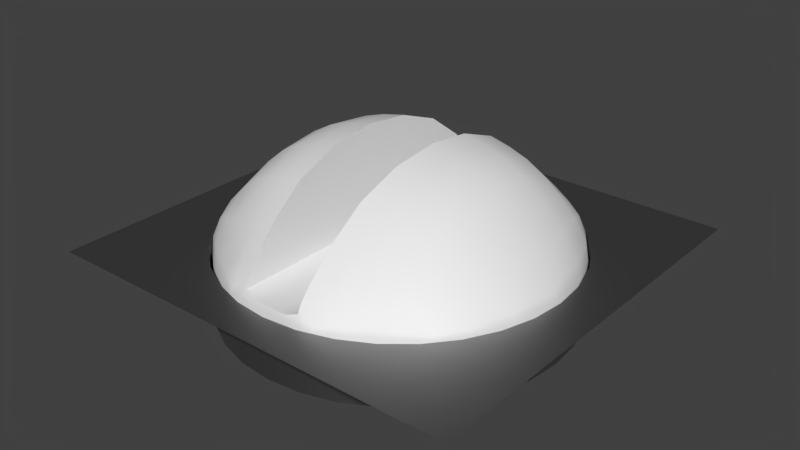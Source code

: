 # Source: decal02_36.blend  (saved by Blender 2.78.0; exported with 4.5.12 LTS)
import bpy
from mathutils import Matrix  # noqa: F401  (used for matrix-valued properties, if any)

bpy.ops.wm.read_factory_settings(use_empty=True)
scene = bpy.context.scene
scene.name = 'Scene'

# ---- collections
col_collection_1 = bpy.data.collections.new('Collection 1'); scene.collection.children.link(col_collection_1)

# ---- materials (node trees are filled in below, after node groups)
mat_1m = bpy.data.materials.new('1M')
mat_1m.alpha_threshold = 0.0
mat_1m.diffuse_color = (0.1581, 0.1581, 0.1581, 1.0)
mat_1m.roughness = 0.5
mat_1ma = bpy.data.materials.new('1Ma')
mat_1ma.alpha_threshold = 0.0
mat_1ma.roughness = 0.5
mat_1mb = bpy.data.materials.new('1Mb')
mat_1mb.alpha_threshold = 0.0
mat_1mb.diffuse_color = (0.5197, 0.5197, 0.5197, 1.0)
mat_1mb.roughness = 0.5
mat_base = bpy.data.materials.new('base')
mat_base.alpha_threshold = 0.0
mat_base.diffuse_color = (0.15, 0.15, 0.15, 1.0)
mat_base.roughness = 0.5

# ---- node groups
ng_auto_smooth = bpy.data.node_groups.new('Auto Smooth', 'GeometryNodeTree')
_s = ng_auto_smooth.interface.new_socket(name='Geometry', in_out='OUTPUT', socket_type='NodeSocketGeometry')
_s = ng_auto_smooth.interface.new_socket(name='Geometry', in_out='INPUT', socket_type='NodeSocketGeometry')
_s = ng_auto_smooth.interface.new_socket(name='Angle', in_out='INPUT', socket_type='NodeSocketFloat')
_s.subtype = 'ANGLE'
_s.min_value = 0.0
_s.max_value = 3.142
ng_auto_smooth.is_modifier = True
_N = ng_auto_smooth.nodes; _L = ng_auto_smooth.links
n0 = _N.new('NodeGroupOutput'); n0.name = 'Group Output'; n0.location = (480, -100)
n1 = _N.new('NodeGroupInput'); n1.name = 'Group Input'; n1.location = (-420, -300)
n2 = _N.new('NodeGroupInput'); n2.name = 'Group Input.001'; n2.location = (-60, -100)
n3 = _N.new('GeometryNodeSetShadeSmooth'); n3.name = 'Set Shade Smooth'; n3.location = (120, -100)
n3.domain = 'EDGE'
n4 = _N.new('GeometryNodeSetShadeSmooth'); n4.name = 'Set Shade Smooth.001'; n4.location = (300, -100)
n5 = _N.new('GeometryNodeInputMeshEdgeAngle'); n5.name = 'Edge Angle'; n5.location = (-420, -220)
n6 = _N.new('GeometryNodeInputEdgeSmooth'); n6.name = 'Is Edge Smooth'; n6.location = (-60, -160)
n7 = _N.new('GeometryNodeInputShadeSmooth'); n7.name = 'Is Face Smooth'; n7.location = (-240, -340)
n8 = _N.new('FunctionNodeBooleanMath'); n8.name = 'Boolean Math'; n8.location = (-60, -220)
n9 = _N.new('FunctionNodeCompare'); n9.name = 'Compare'; n9.location = (-240, -180)
n9.operation = 'LESS_EQUAL'
_L.new(n5.outputs[0], n9.inputs[0])
_L.new(n4.outputs[0], n0.inputs[0])
_L.new(n1.outputs[1], n9.inputs[1])
_L.new(n9.outputs[0], n8.inputs[0])
_L.new(n7.outputs[0], n8.inputs[1])
_L.new(n2.outputs[0], n3.inputs[0])
_L.new(n6.outputs[0], n3.inputs[1])
_L.new(n3.outputs[0], n4.inputs[0])
_L.new(n8.outputs[0], n3.inputs[2])
n0.is_active_output = True

# ---- material node trees
mat_1m.use_nodes = True; mat_1m.node_tree.nodes.clear()
_N = mat_1m.node_tree.nodes; _L = mat_1m.node_tree.links
n0 = _N.new('ShaderNodeOutputMaterial'); n0.name = 'Material Output'; n0.location = (300, 300)
n1 = _N.new('ShaderNodeBsdfDiffuse'); n1.name = 'Diffuse BSDF'; n1.location = (10, 300)
n1.inputs[0].default_value = (0.1581, 0.1581, 0.1581, 1.0)
_L.new(n1.outputs[0], n0.inputs[0])
n0.is_active_output = True
mat_1ma.use_nodes = True; mat_1ma.node_tree.nodes.clear()
_N = mat_1ma.node_tree.nodes; _L = mat_1ma.node_tree.links
n0 = _N.new('ShaderNodeOutputMaterial'); n0.name = 'Material Output'; n0.location = (300, 300)
n1 = _N.new('ShaderNodeBsdfDiffuse'); n1.name = 'Diffuse BSDF'; n1.location = (10, 300)
_L.new(n1.outputs[0], n0.inputs[0])
n0.is_active_output = True
mat_1mb.use_nodes = True; mat_1mb.node_tree.nodes.clear()
_N = mat_1mb.node_tree.nodes; _L = mat_1mb.node_tree.links
n0 = _N.new('ShaderNodeOutputMaterial'); n0.name = 'Material Output'; n0.location = (300, 300)
n1 = _N.new('ShaderNodeBsdfDiffuse'); n1.name = 'Diffuse BSDF'; n1.location = (10, 300)
n1.inputs[0].default_value = (0.1297, 0.1297, 0.1297, 1.0)
_L.new(n1.outputs[0], n0.inputs[0])
n0.is_active_output = True
mat_base.use_nodes = True; mat_base.node_tree.nodes.clear()
_N = mat_base.node_tree.nodes; _L = mat_base.node_tree.links
n0 = _N.new('ShaderNodeOutputMaterial'); n0.name = 'Material Output'; n0.location = (300, 300)
n1 = _N.new('ShaderNodeBsdfDiffuse'); n1.name = 'Diffuse BSDF'; n1.location = (-22, 188)
n1.inputs[0].default_value = (0.1376, 0.1376, 0.1376, 1.0)
n2 = _N.new('ShaderNodeBsdfAnisotropic'); n2.name = 'Glossy BSDF'; n2.location = (-18, 372)
n2.distribution = 'GGX'
n2.inputs[0].default_value = (0.35, 0.35, 0.35, 1.0)
n2.inputs[1].default_value = 0.4472
_L.new(n2.outputs[0], n0.inputs[0])
n0.is_active_output = True

# ---- world
world_world = bpy.data.worlds.new('World'); scene.world = world_world
world_world.use_nodes = True; world_world.node_tree.nodes.clear()
_N = world_world.node_tree.nodes; _L = world_world.node_tree.links
n0 = _N.new('ShaderNodeMath'); n0.name = 'Math.001'; n0.location = (3, 138)
n0.inputs[1].default_value = 1.0
n1 = _N.new('ShaderNodeMath'); n1.name = 'Math.003'; n1.location = (376, 139)
n1.operation = 'MULTIPLY'
n1.inputs[1].default_value = 1.0
n2 = _N.new('ShaderNodeMath'); n2.name = 'Math.002'; n2.location = (198, 135)
n2.operation = 'POWER'
n2.inputs[1].default_value = 0.1
n3 = _N.new('ShaderNodeMath'); n3.name = 'Math'; n3.location = (-179, 137)
n3.operation = 'MULTIPLY'
n4 = _N.new('ShaderNodeBackground'); n4.name = 'Background'; n4.location = (630, 254)
n4.inputs[0].default_value = (0.05088, 0.05088, 0.05088, 1.0)
n5 = _N.new('ShaderNodeOutputWorld'); n5.name = 'World Output'; n5.location = (890, 246)
n6 = _N.new('ShaderNodeTexCoord'); n6.name = 'Texture Coordinate'; n6.location = (-1202, 211)
n7 = _N.new('ShaderNodeMapping'); n7.name = 'Mapping'; n7.location = (-884, 241)
_L.new(n4.outputs[0], n5.inputs[0])
_L.new(n3.outputs[0], n0.inputs[0])
_L.new(n0.outputs[0], n2.inputs[0])
_L.new(n2.outputs[0], n1.inputs[0])
_L.new(n1.outputs[0], n4.inputs[1])
_L.new(n6.outputs[0], n7.inputs[0])
n5.is_active_output = True
world_world.color = (0.05088, 0.05088, 0.05088)
world_world.use_sun_shadow = False
world_world.sun_shadow_jitter_overblur = 0.0
world_world.cycles.sampling_method = 'MANUAL'

# ---- meshes
me_flat_rnd = bpy.data.meshes.new('FLAT_RND')
me_flat_rnd.from_pydata([(-0.2794, 0.08215, 0.2336), (-0.08978, 0.2152, 0.3361), (-0.1727, 0.07728, 0.3819), (-0.2794, -0.08215, 0.2336), (-0.09972, 0.07931, 0.413), (-0.08978, -0.2152, 0.3361), (-0.07487, 0.2773, 0.2646), (-0.1727, -0.07728, 0.3819), (-0.09972, -0.07931, 0.413), (-0.07487, -0.2773, 0.2646), (-0.2434, -0.07942, 0.3133), (0.2794, -0.08215, 0.2336), (0.08978, -0.2152, 0.3361), (-0.2434, 0.07942, 0.3133), (0.2794, 0.08215, 0.2336), (0.1727, -0.07728, 0.3819), (0.09972, -0.07931, 0.413), (0.08978, 0.2152, 0.3361), (0.1727, 0.07728, 0.3819), (0.09972, 0.07931, 0.413), (0.07487, -0.2773, 0.2646), (0.2434, -0.07942, 0.3133), (0.07487, 0.2773, 0.2646), (0.2434, 0.07942, 0.3133), (-0.1501, 0.2483, 0.2305), (-0.1501, -0.2483, 0.2305), (-0.1539, -0.2027, 0.3154), (-0.2198, -0.195, 0.2318), (-0.1539, 0.2027, 0.3154), (-0.0891, -0.2785, 0.2244), (-0.2104, -0.1817, 0.2924), (0.1501, -0.2483, 0.2305), (-0.2198, 0.195, 0.2318), (0.1539, -0.2027, 0.3154), (0.2198, -0.195, 0.2318), (0.0891, -0.2785, 0.2244), (0.2104, -0.1817, 0.2924), (-0.0891, 0.2785, 0.2244), (-0.2104, 0.1817, 0.2924), (0.1501, 0.2483, 0.2305), (0.1539, 0.2027, 0.3154), (0.2198, 0.195, 0.2318), (0.0891, 0.2785, 0.2244), (-0.03216, -0.2861, 0.219), (0.2104, 0.1817, 0.2924), (-0.03216, 0.2861, 0.219), (0.03216, -0.2861, 0.219), (0.03216, 0.2861, 0.219), (0.05562, -0.2149, 0.3477), (-0.05562, -0.2149, 0.3477), (0.1787, 0.0, 0.3882), (0.1334, -0.03915, 0.1545), (-0.1787, 0.0, 0.3882), (0.2176, -0.1923, 0.263), (-0.1334, -0.03915, 0.1545), (0.1206, -0.2122, 0.3252), (-0.2176, -0.1923, 0.263), (0.1852, -0.1911, 0.305), (-0.1206, -0.2122, 0.3252), (0.162, -0.1473, 0.359), (-0.1852, -0.1911, 0.305), (0.05562, 0.2149, 0.3477), (0.05966, -0.0803, 0.4214), (-0.162, -0.1473, 0.359), (-0.05562, 0.2149, 0.3477), (0.2071, -0.07729, 0.3533), (-0.05966, -0.0803, 0.4214), (-0.2071, -0.07729, 0.3533), (0.1334, 0.03915, 0.1545), (0.2176, 0.1923, 0.263), (0.1495, -0.2382, 0.2671), (0.1019, 0.0, 0.4216), (-0.1334, 0.03915, 0.1545), (0.2782, -0.0817, 0.1997), (0.1378, -0.07831, 0.4011), (0.1206, 0.2122, 0.3252), (-0.2176, 0.1923, 0.263), (0.1852, 0.1911, 0.305), (-0.1495, -0.2382, 0.2671), (-0.1019, 0.0, 0.4216), (-0.1206, 0.2122, 0.3252), (0.08859, -0.2762, 0.1997), (0.162, 0.1473, 0.359), (-0.2782, -0.0817, 0.1997), (-0.1852, 0.1911, 0.305), (-0.1378, -0.07831, 0.4011), (0.05966, 0.0803, 0.4214), (-0.162, 0.1473, 0.359), (-0.08859, -0.2762, 0.1997), (0.2537, 0.0, 0.3164), (0.0991, -0.08741, 0.1246), (0.2071, 0.07729, 0.3533), (-0.05966, 0.0803, 0.4214), (-0.2071, 0.07729, 0.3533), (0.09506, -0.1529, 0.3853), (0.04246, -0.1324, 0.1545), (0.1857, -0.2236, 0.2312), (0.1495, 0.2382, 0.2671), (-0.2537, 0.0, 0.3164), (0.2248, -0.1447, 0.305), (0.04, -0.1247, 0.1246), (-0.0991, -0.08741, 0.1246), (0.2782, 0.0817, 0.1997), (0.1378, 0.07831, 0.4011), (0.1168, -0.2672, 0.2286), (-0.1495, 0.2382, 0.2671), (-0.09506, -0.1529, 0.3853), (0.08859, 0.2762, 0.1997), (-0.04246, -0.1324, 0.1545), (-0.2782, 0.0817, 0.1997), (-0.1857, -0.2236, 0.2312), (-0.1378, 0.07831, 0.4011), (-0.08859, 0.2762, 0.1997), (-0.2248, -0.1447, 0.305), (0.0858, -0.2794, 0.2468), (-0.04, -0.1247, 0.1246), (0.06248, -0.2842, 0.2203), (0.1256, -0.0369, 0.1246), (0.2924, 0.0, 0.2342), (0.0991, 0.08741, 0.1246), (-0.1168, -0.2672, 0.2286), (0.08326, -0.259, 0.2883), (0.09506, 0.1529, 0.3853), (0.04246, 0.1324, 0.1545), (0.1857, 0.2236, 0.2312), (0.2248, 0.1447, 0.305), (0.04, 0.1247, 0.1246), (-0.0858, -0.2794, 0.2468), (-0.0991, 0.08741, 0.1246), (0.1168, 0.2672, 0.2286), (-0.06248, -0.2842, 0.2203), (-0.1256, -0.0369, 0.1246), (-0.09506, 0.1529, 0.3853), (-0.2924, 0.0, 0.2342), (-0.08326, -0.259, 0.2883), (-0.04246, 0.1324, 0.1545), (-0.1857, 0.2236, 0.2312), (-0.2248, 0.1447, 0.305), (0.05193, -0.2738, 0.2803), (0.1052, -0.09279, 0.1545), (0.0858, 0.2794, 0.2468), (-0.04, 0.1247, 0.1246), (-0.05193, -0.2738, 0.2803), (0.06248, 0.2842, 0.2203), (0.1256, 0.0369, 0.1246), (0.271, -0.08169, 0.2705), (-0.1052, -0.09279, 0.1545), (-0.1168, 0.2672, 0.2286), (0.08326, 0.259, 0.2883), (-0.271, -0.08169, 0.2705), (-0.0858, 0.2794, 0.2468), (-0.06248, 0.2842, 0.2203), (-0.1256, 0.0369, 0.1246), (-0.08326, 0.259, 0.2883), (0.05193, 0.2738, 0.2803), (0.1052, 0.09279, 0.1545), (-0.05193, 0.2738, 0.2803), (0.271, 0.08169, 0.2705), (-0.2195, -0.1936, 0.1997), (-0.0692, -0.1109, 0.1246), (-0.1052, 0.09279, 0.1545), (0.2195, -0.1936, 0.1997), (0.0692, -0.1109, 0.1246), (-0.271, 0.08169, 0.2705), (-0.2514, -0.1514, 0.2325), (-0.07352, -0.1177, 0.1545), (-0.2195, 0.1936, 0.1997), (-0.1533, -0.2456, 0.1997), (-0.01382, -0.1366, 0.1545), (-0.0692, 0.1109, 0.1246), (-0.02885, -0.2848, 0.1997), (0.2514, -0.1514, 0.2325), (-0.01681, -0.2824, 0.2601), (-0.01304, -0.1286, 0.1246), (0.07352, -0.1177, 0.1545), (0.2195, 0.1936, 0.1997), (0.0692, 0.1109, 0.1246), (-0.2514, 0.1514, 0.2325), (-0.07352, 0.1177, 0.1545), (0.1533, -0.2456, 0.1997), (0.0, -0.2861, 0.219), (-0.1533, 0.2456, 0.1997), (0.01382, -0.1366, 0.1545), (-0.01382, 0.1366, 0.1545), (0.02885, -0.2848, 0.1997), (0.01681, -0.2824, 0.2601), (0.01304, -0.1286, 0.1246), (-0.02885, 0.2848, 0.1997), (0.2514, 0.1514, 0.2325), (-0.01681, 0.2824, 0.2601), (-0.01304, 0.1286, 0.1246), (0.03231, -0.2865, 0.2362), (0.07352, 0.1177, 0.1545), (-0.03231, -0.2865, 0.2362), (0.1938, -0.1444, 0.3365), (0.1293, -0.1509, 0.3746), (0.215, 0.0, 0.3581), (0.142, 0.0, 0.4086), (0.1533, 0.2456, 0.1997), (-0.1938, -0.1444, 0.3365), (-0.1293, -0.1509, 0.3746), (0.0, 0.2861, 0.219), (0.185, -0.2164, 0.2654), (0.11, -0.2618, 0.2661), (-0.215, 0.0, 0.3581), (-0.142, 0.0, 0.4086), (0.06404, -0.2852, 0.2405), (0.01382, 0.1366, 0.1545), (0.02885, 0.2848, 0.1997), (0.01681, 0.2824, 0.2601), (0.2453, -0.1502, 0.2671), (0.2833, 0.0, 0.272), (0.01304, 0.1286, 0.1246), (0.08432, -0.1001, 0.1246), (0.05426, -0.1193, 0.1246), (0.0263, -0.1276, 0.1246), (0.03231, 0.2865, 0.2362), (-0.03231, 0.2865, 0.2362), (-0.185, -0.2164, 0.2654), (0.1938, 0.1444, 0.3365), (-0.11, -0.2618, 0.2661), (-0.06404, -0.2852, 0.2405), (0.1293, 0.1509, 0.3746), (0.1315, 0.0, 0.1246), (0.113, -0.06798, 0.1246), (-0.1938, 0.1444, 0.3365), (-0.1293, 0.1509, 0.3746), (0.185, 0.2164, 0.2654), (0.05125, -0.2783, 0.2677), (0.03273, -0.2819, 0.261), (0.05813, -0.1541, 0.3935), (0.06012, 0.0, 0.4308), (-0.2453, -0.1502, 0.2671), (-0.2833, 0.0, 0.272), (0.11, 0.2618, 0.2661), (-0.08432, -0.1001, 0.1246), (0.0532, -0.2568, 0.3034), (0.1868, -0.2217, 0.1997), (0.1202, -0.2642, 0.1997), (0.05821, -0.2826, 0.1997), (0.2913, 0.0, 0.1997), (-0.05426, -0.1193, 0.1246), (-0.0263, -0.1276, 0.1246), (0.2503, -0.1505, 0.1997), (-0.1315, 0.0, 0.1246), (-0.113, -0.06798, 0.1246), (0.08957, -0.1063, 0.1545), (0.05763, -0.1266, 0.1545), (0.02789, -0.1356, 0.1545), (0.06404, 0.2852, 0.2405), (0.2453, 0.1502, 0.2671), (-0.05125, -0.2783, 0.2677), (-0.03273, -0.2819, 0.261), (0.08432, 0.1001, 0.1246), (-0.05813, -0.1541, 0.3935), (-0.06012, 0.0, 0.4308), (-0.0532, -0.2568, 0.3034), (-0.1868, -0.2217, 0.1997), (0.05426, 0.1193, 0.1246), (0.1397, 0.0, 0.1545), (0.12, -0.07214, 0.1545), (-0.1202, -0.2642, 0.1997), (-0.05821, -0.2826, 0.1997), (0.0263, 0.1276, 0.1246), (-0.2913, 0.0, 0.1997), (-0.2503, -0.1505, 0.1997), (-0.08957, -0.1063, 0.1545), (-0.05763, -0.1266, 0.1545), (-0.02789, -0.1356, 0.1545), (-0.185, 0.2164, 0.2654), (-0.11, 0.2618, 0.2661), (-0.06404, 0.2852, 0.2405), (0.113, 0.06798, 0.1246), (0.05125, 0.2783, 0.2677), (-0.1397, 0.0, 0.1545), (0.03273, 0.2819, 0.261), (-0.12, -0.07214, 0.1545), (0.05813, 0.1541, 0.3935), (-0.2453, 0.1502, 0.2671), (-0.08432, 0.1001, 0.1246), (0.0532, 0.2568, 0.3034), (0.1868, 0.2217, 0.1997), (0.1202, 0.2642, 0.1997), (0.05821, 0.2826, 0.1997), (-0.05426, 0.1193, 0.1246), (0.0, -0.1366, 0.1545), (-0.0263, 0.1276, 0.1246), (0.2503, 0.1505, 0.1997), (0.0, -0.2865, 0.2362), (0.0, -0.2824, 0.2601), (-0.113, 0.06798, 0.1246), (0.08957, 0.1063, 0.1545), (0.0, -0.1286, 0.1246), (0.0, -0.2848, 0.1997), (0.05763, 0.1266, 0.1545), (0.02789, 0.1356, 0.1545), (-0.05125, 0.0, 0.2677), (0.05125, 0.0, 0.2677), (0.0, 0.0, 0.2601), (0.05319, 0.0, 0.3034), (0.05562, 0.0, 0.3477), (0.01681, 0.0, 0.2601), (0.03273, 0.0, 0.261), (-0.05319, 0.0, 0.3034), (-0.05562, 0.0, 0.3477), (-0.01681, 0.0, 0.2601), (-0.03273, 0.0, 0.261), (-0.05125, 0.2783, 0.2677), (-0.03273, 0.2819, 0.261), (-0.05813, 0.1541, 0.3935), (-0.0532, 0.2568, 0.3034), (-0.1868, 0.2217, 0.1997), (0.12, 0.07214, 0.1545), (-0.1202, 0.2642, 0.1997), (-0.05821, 0.2826, 0.1997), (-0.2503, 0.1505, 0.1997), (-0.08957, 0.1063, 0.1545), (-0.05763, 0.1266, 0.1545), (-0.02789, 0.1356, 0.1545), (-0.12, 0.07214, 0.1545), (0.0, 0.1366, 0.1545), (0.0, 0.2865, 0.2362), (0.0, 0.2824, 0.2601), (0.0, 0.1286, 0.1246), (0.0, 0.2848, 0.1997)], [], [(1, 64, 310, 153), (178, 181, 313, 317), (19, 103, 222, 122), (307, 271, 150, 6, 156), (3, 83, 265, 164), (42, 140, 234, 129), (224, 260, 139, 90), (213, 90, 139, 246), (42, 143, 249, 140), (312, 287, 102, 68), (37, 112, 313, 147), (305, 298, 322, 189), (235, 266, 146, 101), (6, 150, 270, 153), (267, 108, 88, 261), (28, 84, 225, 87), (47, 208, 324, 201), (308, 189, 217, 271), (25, 167, 261, 120), (317, 313, 112, 135), (284, 169, 178, 317), (5, 58, 220, 134), (30, 56, 218, 60), (40, 82, 219, 77), (4, 111, 205, 79), (272, 119, 155, 312), (290, 319, 160, 128), (237, 246, 139, 161), (18, 50, 196, 91), (213, 246, 174, 162), (244, 131, 54, 274), (241, 115, 108, 267), (5, 134, 256, 49), (165, 267, 261, 167), (25, 78, 218, 110), (262, 268, 168, 170), (9, 134, 220, 127), (10, 113, 199, 67), (299, 280, 154, 273, 297), (214, 162, 174, 247), (42, 107, 283, 143), (25, 120, 220, 78), (302, 275, 209, 301), (45, 217, 321, 201), (304, 49, 256, 303), (23, 91, 196, 89), (8, 79, 205, 85), (263, 295, 123, 126), (32, 177, 278, 76), (45, 151, 271, 217), (260, 51, 73, 243), (303, 296, 307, 156, 310), (8, 66, 255, 79), (276, 265, 83, 54), (235, 159, 165, 266), (7, 52, 204, 67), (29, 88, 262, 130), (26, 78, 220, 58), (7, 63, 200, 85), (231, 86, 277, 61, 300), (263, 212, 207, 295), (305, 172, 289, 298), (13, 93, 225, 137), (44, 69, 227, 77), (273, 154, 22, 140, 249), (174, 179, 238, 247), (11, 73, 240, 118), (11, 118, 211, 145), (11, 145, 210, 171), (11, 171, 243, 73), (40, 75, 222, 82), (272, 312, 68, 144), (12, 94, 230, 48), (12, 48, 236, 121), (12, 121, 203, 55), (12, 55, 195, 94), (29, 130, 221, 127), (29, 120, 261, 88), (19, 71, 197, 103), (42, 129, 282, 107), (39, 97, 227, 124), (245, 101, 146, 276), (296, 306, 308, 307), (244, 274, 72, 152), (279, 128, 160, 316), (2, 93, 204, 52), (306, 305, 189, 308), (247, 238, 81, 95), (15, 50, 197, 74), (15, 74, 195, 59), (15, 59, 194, 65), (15, 65, 196, 50), (260, 243, 161, 139), (39, 124, 281, 198), (237, 179, 174, 246), (304, 255, 66, 254, 49), (13, 137, 278, 163), (242, 173, 168, 268), (28, 105, 269, 84), (22, 154, 280, 148), (288, 289, 172, 193), (251, 142, 9, 127, 221), (252, 221, 193, 172), (16, 71, 231, 62), (16, 62, 230, 94), (16, 94, 195, 74), (16, 74, 197, 71), (30, 60, 199, 113), (19, 86, 231, 71), (258, 126, 123, 294), (311, 181, 178, 316), (314, 318, 135, 112), (281, 291, 192, 198), (38, 84, 269, 76), (3, 164, 232, 149), (5, 106, 200, 58), (26, 60, 218, 78), (26, 63, 199, 60), (257, 266, 165, 167), (7, 67, 199, 63), (20, 121, 236, 138), (20, 114, 203, 121), (240, 73, 51, 259), (1, 153, 270, 80), (21, 145, 211, 89), (21, 65, 194, 99), (21, 99, 210, 145), (306, 252, 172, 305), (0, 163, 278, 177), (47, 216, 249, 143), (2, 111, 226, 87), (14, 102, 287, 188), (319, 72, 109, 315), (4, 79, 255, 92), (38, 76, 278, 137), (14, 157, 211, 118), (294, 123, 107, 282), (41, 124, 227, 69), (275, 273, 249), (308, 271, 307), (17, 61, 277, 122), (28, 80, 270, 105), (10, 98, 233, 149), (18, 82, 222, 103), (43, 180, 288, 193), (43, 130, 262, 170), (40, 97, 234, 75), (245, 276, 54, 131), (18, 91, 219, 82), (30, 113, 232, 56), (25, 110, 257, 167), (319, 315, 166, 160), (26, 58, 200, 63), (27, 164, 265, 158), (8, 106, 254, 66), (1, 80, 226, 132), (5, 49, 254, 106), (3, 149, 233, 133), (241, 267, 165, 159), (3, 133, 264, 83), (229, 206, 228), (0, 109, 264, 133), (27, 110, 218, 56), (279, 316, 178, 169), (14, 188, 250, 157), (290, 152, 72, 319), (13, 163, 233, 98), (285, 168, 173, 292), (252, 251, 221), (264, 274, 54, 83), (4, 92, 309, 132), (38, 137, 225, 84), (41, 69, 250, 188), (286, 318, 183, 190), (27, 158, 257, 110), (9, 142, 256, 134), (311, 316, 160, 166), (7, 85, 205, 52), (10, 149, 232, 113), (31, 179, 237, 96), (31, 96, 202, 70), (31, 70, 203, 104), (31, 104, 238, 179), (214, 247, 95, 100), (300, 299, 236, 48), (215, 100, 95, 248), (29, 127, 220, 120), (4, 132, 226, 111), (304, 64, 309, 92, 255), (43, 170, 293, 180), (33, 55, 203, 70), (33, 70, 202, 57), (33, 57, 194, 59), (33, 59, 195, 55), (34, 161, 243, 171), (34, 171, 210, 53), (34, 53, 202, 96), (34, 96, 237, 161), (296, 251, 252, 306), (303, 256, 142, 251, 296), (35, 104, 203, 114), (35, 114, 206, 116), (35, 116, 239, 81), (35, 81, 238, 104), (36, 53, 210, 99), (36, 99, 194, 57), (36, 57, 202, 53), (18, 103, 197, 50), (223, 259, 51, 117), (37, 151, 314, 112), (253, 291, 155, 119), (281, 175, 155, 291), (304, 303, 310, 64), (224, 117, 51, 260), (39, 129, 234, 97), (40, 77, 227, 97), (1, 132, 309, 64), (19, 122, 277, 86), (242, 268, 108, 115), (286, 141, 135, 318), (183, 187, 324, 320), (6, 153, 310, 156), (32, 76, 269, 136), (192, 294, 282, 198), (37, 150, 271, 151), (24, 136, 269, 105), (2, 52, 205, 111), (17, 122, 222, 75), (0, 177, 315, 109), (37, 147, 270, 150), (276, 146, 158, 265), (257, 158, 146, 266), (262, 88, 108, 268), (24, 147, 313, 181), (44, 125, 250, 69), (284, 317, 135, 141), (2, 87, 225, 93), (229, 185, 191, 206), (27, 56, 232, 164), (13, 98, 204, 93), (321, 217, 189, 322), (8, 85, 200, 106), (14, 118, 240, 102), (320, 323, 190, 183), (32, 136, 311, 166), (17, 75, 234, 148), (43, 193, 221, 130), (312, 155, 175, 287), (275, 249, 216, 209), (297, 273, 275, 302), (239, 248, 95, 81), (45, 201, 324, 187), (301, 298, 289, 185), (314, 187, 183, 318), (182, 184, 293, 285), (23, 89, 211, 157), (320, 207, 212, 323), (24, 105, 270, 147), (283, 295, 207, 208), (240, 259, 68, 102), (239, 184, 182, 248), (41, 188, 287, 175), (46, 184, 239, 116), (46, 116, 206, 191), (46, 191, 288, 180), (46, 180, 293, 184), (285, 292, 186, 182), (215, 248, 182, 186), (264, 109, 72, 274), (283, 107, 123, 295), (47, 201, 321, 216), (17, 148, 280, 61), (41, 175, 281, 124), (258, 294, 192, 176), (44, 77, 219, 125), (321, 322, 209, 216), (288, 191, 185, 289), (253, 176, 192, 291), (228, 206, 114, 20, 138), (47, 143, 283, 208), (231, 300, 48, 230, 62), (299, 297, 228, 138, 236), (223, 144, 68, 259), (168, 285, 293, 170), (297, 302, 229, 228), (302, 301, 185, 229), (32, 166, 315, 177), (300, 61, 280, 299), (22, 148, 234, 140), (45, 187, 314, 151), (301, 209, 322, 298), (207, 320, 324, 208), (24, 181, 311, 136), (23, 125, 219, 91), (28, 87, 226, 80), (39, 198, 282, 129), (23, 157, 250, 125), (21, 89, 196, 65), (0, 133, 233, 163), (10, 67, 204, 98)])
me_flat_rnd.polygons.foreach_set('use_smooth', [True] * 300)
me_flat_rnd.polygons.foreach_set('material_index', [1, 1, 1, 1, 1, 1, 1, 1, 1, 1, 1, 1, 1, 1, 1, 1, 1, 1, 1, 1, 1, 1, 1, 1, 1, 1, 1, 1, 1, 1, 1, 1, 1, 1, 1, 1, 1, 1, 1, 1, 1, 1, 1, 1, 1, 1, 1, 1, 1, 1, 1, 1, 1, 1, 1, 1, 1, 1, 1, 1, 1, 1, 1, 1, 1, 1, 1, 1, 1, 1, 1, 1, 1, 1, 1, 1, 1, 1, 1, 1, 1, 1, 1, 1, 1, 1, 1, 1, 1, 1, 1, 1, 1, 1, 1, 1, 1, 1, 1, 1, 1, 1, 1, 1, 1, 1, 1, 1, 1, 1, 1, 1, 1, 1, 1, 1, 1, 1, 1, 1, 1, 1, 1, 1, 1, 1, 1, 1, 1, 1, 1, 1, 1, 1, 1, 1, 1, 1, 1, 1, 1, 1, 1, 1, 1, 1, 1, 1, 1, 1, 1, 1, 1, 1, 1, 1, 1, 1, 1, 1, 1, 1, 1, 1, 1, 1, 1, 1, 1, 1, 1, 1, 1, 1, 1, 1, 1, 1, 1, 1, 1, 1, 1, 1, 1, 1, 1, 1, 1, 1, 1, 1, 1, 1, 1, 1, 1, 1, 1, 1, 1, 1, 1, 1, 1, 1, 1, 1, 1, 1, 1, 1, 1, 1, 1, 1, 1, 1, 1, 1, 1, 1, 1, 1, 1, 1, 1, 1, 1, 1, 1, 1, 1, 1, 1, 1, 1, 1, 1, 1, 1, 1, 1, 1, 1, 1, 1, 1, 1, 1, 1, 1, 1, 1, 1, 1, 1, 1, 1, 1, 1, 1, 1, 1, 1, 1, 1, 1, 1, 1, 1, 1, 1, 1, 1, 1, 1, 1, 1, 1, 1, 1, 1, 1, 1, 1, 1, 1, 1, 1, 1, 1, 1, 1, 1, 1, 1, 1, 1, 1])
_k = set([(48, 230), (48, 236), (49, 254), (49, 256), (51, 259), (51, 260), (54, 274), (54, 276), (61, 277), (61, 280), (62, 230), (62, 231), (64, 309), (64, 310), (66, 254), (66, 255), (68, 259), (68, 312), (72, 274), (72, 319), (73, 240), (73, 243), (81, 238), (81, 239), (83, 264), (83, 265), (86, 231), (86, 277), (88, 261), (88, 262), (92, 255), (92, 309), (95, 247), (95, 248), (102, 240), (102, 287), (107, 282), (107, 283), (108, 267), (108, 268), (109, 264), (109, 315), (112, 313), (112, 314), (123, 294), (123, 295), (135, 317), (135, 318), (138, 228), (138, 236), (139, 246), (139, 260), (142, 251), (142, 256), (146, 266), (146, 276), (154, 273), (154, 280), (155, 291), (155, 312), (156, 307), (156, 310), (158, 257), (158, 265), (160, 316), (160, 319), (161, 237), (161, 243), (165, 266), (165, 267), (166, 311), (166, 315), (167, 257), (167, 261), (168, 268), (168, 285), (170, 262), (170, 293), (172, 252), (172, 289), (174, 246), (174, 247), (175, 281), (175, 287), (178, 316), (178, 317), (179, 237), (179, 238), (181, 311), (181, 313), (182, 248), (182, 285), (183, 318), (183, 320), (184, 239), (184, 293), (185, 229), (185, 289), (187, 314), (187, 324), (189, 308), (189, 322), (192, 291), (192, 294), (198, 281), (198, 282), (207, 295), (207, 320), (208, 283), (208, 324), (209, 275), (209, 322), (228, 229), (228, 297), (251, 252), (251, 296), (273, 275), (273, 297), (296, 307), (307, 308)])
me_flat_rnd.attributes.new('sharp_edge', 'BOOLEAN', 'EDGE').data.foreach_set('value', [ (min(e.vertices), max(e.vertices)) in _k for e in me_flat_rnd.edges])
_k = {(108, 267): 1.0, (251, 252): 1.0, (135, 318): 1.0, (107, 283): 1.0, (139, 260): 1.0, (139, 246): 1.0, (178, 317): 1.0, (175, 287): 1.0, (61, 277): 1.0, (86, 277): 1.0, (209, 275): 1.0, (181, 311): 1.0, (54, 274): 1.0, (166, 311): 1.0, (68, 312): 1.0, (161, 237): 1.0, (156, 310): 1.0, (174, 246): 1.0, (209, 322): 1.0, (83, 264): 1.0, (142, 256): 1.0, (160, 316): 1.0, (174, 247): 1.0, (165, 267): 1.0, (49, 254): 1.0, (83, 265): 1.0, (155, 312): 1.0, (154, 280): 1.0, (307, 308): 1.0, (92, 309): 1.0, (51, 260): 1.0, (73, 243): 1.0, (64, 309): 1.0, (66, 254): 1.0, (72, 319): 1.0, (135, 317): 1.0, (88, 262): 1.0, (179, 238): 1.0, (73, 240): 1.0, (109, 315): 1.0, (48, 230): 1.0, (48, 236): 1.0, (156, 307): 1.0, (187, 314): 1.0, (102, 287): 1.0, (192, 291): 1.0, (198, 281): 1.0, (95, 247): 1.0, (81, 238): 1.0, (161, 243): 1.0, (179, 237): 1.0, (123, 295): 1.0, (62, 231): 1.0, (62, 230): 1.0, (49, 256): 1.0, (66, 255): 1.0, (142, 251): 1.0, (138, 236): 1.0, (138, 228): 1.0, (51, 259): 1.0, (107, 282): 1.0, (198, 282): 1.0, (192, 294): 1.0, (175, 281): 1.0, (158, 257): 1.0, (61, 280): 1.0, (64, 310): 1.0, (154, 273): 1.0, (146, 276): 1.0, (228, 229): 1.0, (251, 296): 1.0, (112, 314): 1.0, (123, 294): 1.0, (183, 318): 1.0, (168, 268): 1.0, (166, 315): 1.0, (207, 295): 1.0, (167, 257): 1.0, (167, 261): 1.0, (228, 297): 1.0, (95, 248): 1.0, (181, 313): 1.0, (170, 262): 1.0, (81, 239): 1.0, (146, 266): 1.0, (158, 265): 1.0, (54, 276): 1.0, (108, 268): 1.0, (88, 261): 1.0, (165, 266): 1.0, (208, 283): 1.0, (182, 285): 1.0, (184, 293): 1.0, (273, 275): 1.0, (207, 320): 1.0, (178, 316): 1.0, (160, 319): 1.0, (208, 324): 1.0, (184, 239): 1.0, (182, 248): 1.0, (155, 291): 1.0, (185, 289): 1.0, (185, 229): 1.0, (172, 252): 1.0, (170, 293): 1.0, (112, 313): 1.0, (168, 285): 1.0, (172, 289): 1.0, (189, 308): 1.0, (187, 324): 1.0, (183, 320): 1.0, (189, 322): 1.0, (68, 259): 1.0, (72, 274): 1.0, (273, 297): 1.0, (296, 307): 1.0, (109, 264): 1.0, (92, 255): 1.0, (102, 240): 1.0, (86, 231): 1.0}
me_flat_rnd.attributes.new('crease_edge', 'FLOAT', 'EDGE').data.foreach_set('value', [_k.get((min(e.vertices), max(e.vertices)), 0.0) for e in me_flat_rnd.edges])
me_flat_rnd.materials.append(mat_1m)
me_flat_rnd.materials.append(mat_1ma)
me_flat_rnd.materials.append(mat_1mb)
me_flat_rnd.use_remesh_preserve_volume = False
me_flat_rnd.use_remesh_preserve_attributes = False
me_flat_rnd.use_mirror_vertex_groups = False
me_flat_rnd.update()
me_cube_001 = bpy.data.meshes.new('Cube.001')
me_cube_001.from_pydata([(3.725e-09, 0.2964, 0.8969), (0.05782, 0.2907, 0.8969), (0.1134, 0.2738, 0.8969), (0.1647, 0.2464, 0.8969), (0.2096, 0.2096, 0.8969), (0.2464, 0.1647, 0.8969), (0.2738, 0.1134, 0.8969), (0.2907, 0.05782, 0.8969), (0.2964, 2.61e-08, 0.8969), (0.2907, -0.05782, 0.8969), (0.2738, -0.1134, 0.8969), (0.2464, -0.1647, 0.8969), (0.2096, -0.2096, 0.8969), (0.1647, -0.2464, 0.8969), (0.1134, -0.2738, 0.8969), (0.05782, -0.2907, 0.8969), (-9.285e-08, -0.2964, 0.8969), (-0.05782, -0.2907, 0.8969), (-0.1134, -0.2738, 0.8969), (-0.1647, -0.2464, 0.8969), (-0.2096, -0.2096, 0.8969), (-0.2464, -0.1647, 0.8969), (-0.2738, -0.1134, 0.8969), (-0.2907, -0.05782, 0.8969), (-0.2964, 2.899e-07, 0.8969), (-0.2907, 0.05782, 0.8969), (-0.2738, 0.1134, 0.8969), (-0.2464, 0.1647, 0.8969), (-0.2096, 0.2096, 0.8969), (-0.1647, 0.2464, 0.8969), (-0.1134, 0.2738, 0.8969), (-0.05782, 0.2907, 0.8969), (-0.3662, -0.3543, 1.0), (-0.3662, 0.3543, 1.0), (0.3662, -0.3543, 1.0), (0.3662, 0.3543, 1.0), (0.2464, -0.1647, 1.0), (3.725e-09, 0.2964, 1.0), (-0.05782, 0.2907, 1.0), (-0.1134, 0.2738, 1.0), (-0.2738, -0.1134, 1.0), (-0.2464, -0.1647, 1.0), (-0.2907, -0.05782, 1.0), (-0.2096, -0.2096, 1.0), (-0.05782, -0.2907, 1.0), (-9.285e-08, -0.2964, 1.0), (-0.1134, -0.2738, 1.0), (0.2907, 0.05782, 1.0), (0.1647, 0.2464, 1.0), (0.2964, 2.61e-08, 1.0), (0.2738, 0.1134, 1.0), (0.05782, -0.2907, 1.0), (-0.2096, 0.2096, 1.0), (-0.1647, 0.2464, 1.0), (-0.2464, 0.1647, 1.0), (0.2907, -0.05782, 1.0), (0.1647, -0.2464, 1.0), (0.2096, -0.2096, 1.0), (0.2738, -0.1134, 1.0), (-0.2964, 2.899e-07, 1.0), (-0.1647, -0.2464, 1.0), (-0.2907, 0.05782, 1.0), (0.2096, 0.2096, 1.0), (0.1134, -0.2738, 1.0), (0.2464, 0.1647, 1.0), (-0.2738, 0.1134, 1.0), (0.1134, 0.2738, 1.0), (0.05782, 0.2907, 1.0)], [], [(0, 1, 67, 37), (1, 2, 66, 67), (2, 3, 48, 66), (3, 4, 62, 48), (4, 5, 64, 62), (5, 6, 50, 64), (6, 7, 47, 50), (7, 8, 49, 47), (8, 9, 55, 49), (9, 10, 58, 55), (10, 11, 36, 58), (11, 12, 57, 36), (12, 13, 56, 57), (13, 14, 63, 56), (14, 15, 51, 63), (15, 16, 45, 51), (16, 17, 44, 45), (17, 18, 46, 44), (18, 19, 60, 46), (19, 20, 43, 60), (20, 21, 41, 43), (21, 22, 40, 41), (22, 23, 42, 40), (23, 24, 59, 42), (24, 25, 61, 59), (25, 26, 65, 61), (26, 27, 54, 65), (27, 28, 52, 54), (28, 29, 53, 52), (29, 30, 39, 53), (30, 31, 38, 39), (31, 0, 37, 38), (0, 31, 30, 29, 28, 27, 26, 25, 24, 23, 22, 21, 20, 19, 18, 17, 16, 15, 14, 13, 12, 11, 10, 9, 8, 7, 6, 5, 4, 3, 2, 1), (49, 55, 58, 36, 57, 34, 35, 62, 64, 50, 47), (34, 57, 56, 63, 51, 45, 44, 46, 60, 43, 32), (35, 33, 52, 53, 39, 38, 37, 67, 66, 48, 62), (59, 61, 65, 54, 52, 33, 32, 43, 41, 40, 42)])
me_cube_001.polygons.foreach_set('use_smooth', [True] * 37)
_k = set([(0, 1), (0, 31), (1, 2), (2, 3), (3, 4), (4, 5), (5, 6), (6, 7), (7, 8), (8, 9), (9, 10), (10, 11), (11, 12), (12, 13), (13, 14), (14, 15), (15, 16), (16, 17), (17, 18), (18, 19), (19, 20), (20, 21), (21, 22), (22, 23), (23, 24), (24, 25), (25, 26), (26, 27), (27, 28), (28, 29), (29, 30), (30, 31), (32, 33), (32, 34), (33, 35), (34, 35), (36, 57), (36, 58), (37, 38), (37, 67), (38, 39), (39, 53), (40, 41), (40, 42), (41, 43), (42, 59), (43, 60), (44, 45), (44, 46), (45, 51), (46, 60), (47, 49), (47, 50), (48, 62), (48, 66), (49, 55), (50, 64), (51, 63), (52, 53), (52, 54), (54, 65), (55, 58), (56, 57), (56, 63), (59, 61), (61, 65), (62, 64), (66, 67)])
me_cube_001.attributes.new('sharp_edge', 'BOOLEAN', 'EDGE').data.foreach_set('value', [ (min(e.vertices), max(e.vertices)) in _k for e in me_cube_001.edges])
me_cube_001.materials.append(mat_base)
me_cube_001.use_remesh_preserve_volume = False
me_cube_001.use_remesh_preserve_attributes = False
me_cube_001.use_mirror_vertex_groups = False
me_cube_001.update()

# ---- objects
ob_flat_rnd = bpy.data.objects.new('FLAT_RND', me_flat_rnd)
ob_cube = bpy.data.objects.new('Cube', me_cube_001)

# ---- transforms, parenting, visibility, modifiers, constraints
ob_flat_rnd.location = (3.725e-09, 3.725e-09, 1.749)
ob_flat_rnd.lineart.crease_threshold = 0.0
_m = ob_flat_rnd.modifiers.new('Bevel', 'BEVEL')
_m.show_render = False
_m.width = 0.009
_m.width_pct = 0.009
_m.segments = 6
_m.limit_method = 'WEIGHT'
_m.use_clamp_overlap = False
_m.profile = 0.7
_m.spread = 0.0
_m = ob_flat_rnd.modifiers.new('Auto Smooth', 'NODES')
_m.node_group = ng_auto_smooth
_gi = [s.identifier for s in ng_auto_smooth.interface.items_tree if s.item_type == 'SOCKET' and s.in_out == 'INPUT']
_m[_gi[1]] = 1.047  # Angle
ob_cube.location = (0.0, 0.0, 1.0)
ob_cube.lineart.crease_threshold = 0.0
_m = ob_cube.modifiers.new('Bevel', 'BEVEL')
_m.width = 0.048
_m.width_pct = 0.048
_m.segments = 9
_m.limit_method = 'WEIGHT'
_m.use_clamp_overlap = False
_m.profile = 0.7
_m.spread = 0.0
_m = ob_cube.modifiers.new('Auto Smooth', 'NODES')
_m.node_group = ng_auto_smooth
_gi = [s.identifier for s in ng_auto_smooth.interface.items_tree if s.item_type == 'SOCKET' and s.in_out == 'INPUT']
_m[_gi[1]] = 1.047  # Angle

# ---- collection membership
col_collection_1.objects.link(ob_flat_rnd)
col_collection_1.objects.link(ob_cube)

# ---- scene / render settings (as saved in the file)
scene.frame_start = 0; scene.frame_end = 250; scene.frame_set(1)
scene.render.engine = 'CYCLES'
scene.render.dither_intensity = 0.0
scene.render.film_transparent = True
scene.cycles.use_denoising = False
scene.cycles.samples = 64
scene.cycles.sampling_pattern = 'TABULATED_SOBOL'
scene.cycles.light_sampling_threshold = 0.0
scene.cycles.use_adaptive_sampling = False
scene.cycles.use_light_tree = False
scene.cycles.blur_glossy = 0.0
scene.cycles.sample_clamp_indirect = 0.0
scene.view_settings.view_transform = 'Standard'
bpy.context.view_layer.update()

# ---- added for rendering (the .blend has no active camera and no usable light): camera, sun
cam_auto = bpy.data.cameras.new('AutoCamera')
cam_auto.lens = 50.0
cam_auto.sensor_width = 36.0
cam_auto.clip_end = 1000.0
ob_auto_camera = bpy.data.objects.new('AutoCamera', cam_auto)
scene.collection.objects.link(ob_auto_camera)
ob_auto_camera.location = (0.984258, -1.18111, 2.81406)
ob_auto_camera.rotation_euler = (1.09748, -7.21219e-08, 0.694738)
scene.camera = ob_auto_camera
light_auto_sun = bpy.data.lights.new('AutoSun', 'SUN')
light_auto_sun.energy = 3.0
light_auto_sun.angle = 0.0523599
ob_auto_sun = bpy.data.objects.new('AutoSun', light_auto_sun)
scene.collection.objects.link(ob_auto_sun)
ob_auto_sun.rotation_euler = (0.872665, 0.174533, 0.523599)
bpy.context.view_layer.update()
